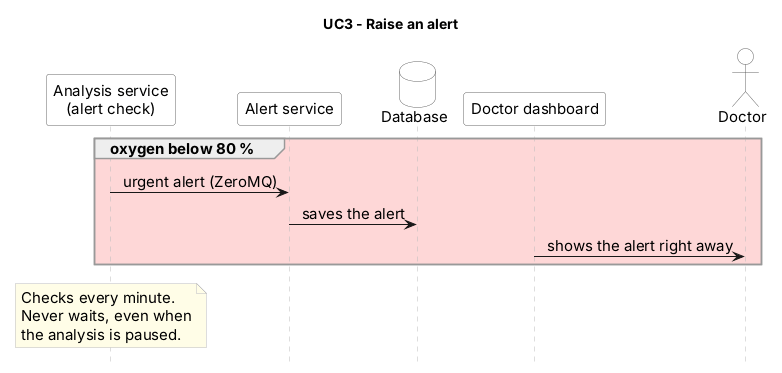

The diagram above was rendered by PlantUML. Its source (embedded in the PNG):
@startuml UC3
skinparam shadowing false
skinparam defaultFontName Arial
skinparam defaultFontSize 15
skinparam sequenceMessageAlign center
skinparam sequence {
  LifeLineBorderColor #BBBBBB
  ParticipantBorderColor #666666
  ParticipantBackgroundColor #FFFFFF
  ActorBorderColor #666666
  ActorBackgroundColor #FFFFFF
  GroupBorderColor #999999
}
skinparam database {
  BorderColor #666666
  BackgroundColor #FFFFFF
}
skinparam queue {
  BorderColor #666666
  BackgroundColor #FFFFFF
}
skinparam note {
  BorderColor #BBBBBB
  BackgroundColor #FFFDE7
}
hide footbox
title UC3 - Raise an alert

participant "Analysis service\n(alert check)" as DET
participant "Alert service" as ALR
database "Database" as DB
participant "Doctor dashboard" as DASH
actor "Doctor" as DOC

group #FED7D7 oxygen below 80 %
  DET -> ALR : urgent alert (ZeroMQ)
  ALR -> DB : saves the alert
  DASH -> DOC : shows the alert right away
end

note over DET : Checks every minute.\nNever waits, even when\nthe analysis is paused.
@enduml